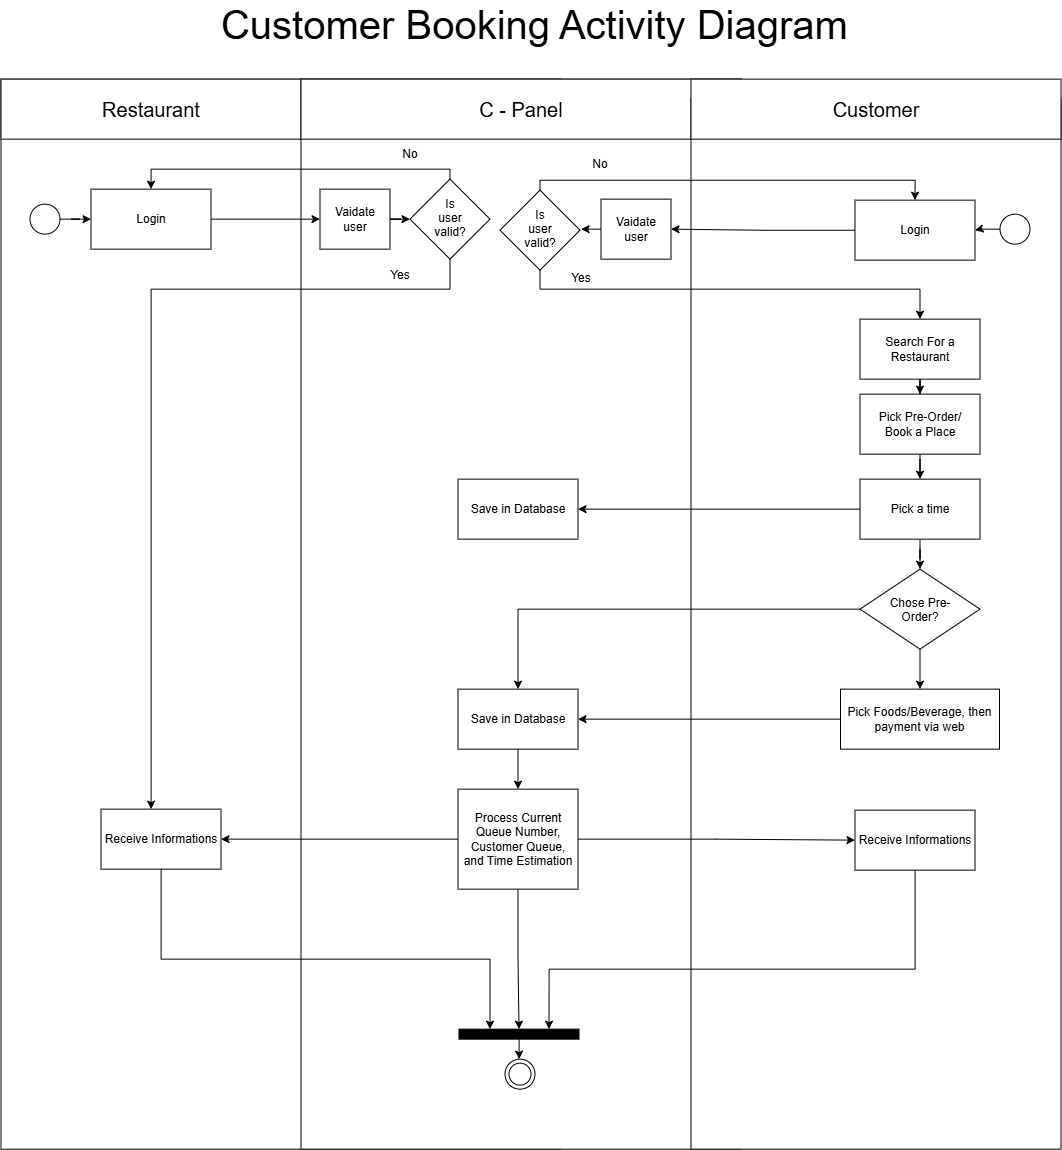

The diagram above was exported from draw.io. Its source (the exported page's mxGraphModel, read from the mxfile embedded in the PNG):
<mxGraphModel dx="2289" dy="1462" grid="1" gridSize="10" guides="1" tooltips="1" connect="1" arrows="1" fold="1" page="1" pageScale="1" pageWidth="1100" pageHeight="850" math="0" shadow="0">
  <root>
    <mxCell id="0" />
    <mxCell id="1" parent="0" />
    <mxCell id="nFMozK5l7W35rV5ZB8UF-1" parent="1" style="rounded=0;whiteSpace=wrap;html=1;" value="" vertex="1">
      <mxGeometry height="1070" width="560" x="20" y="130" as="geometry" />
    </mxCell>
    <mxCell id="nFMozK5l7W35rV5ZB8UF-51" edge="1" parent="1" source="nFMozK5l7W35rV5ZB8UF-2" style="edgeStyle=orthogonalEdgeStyle;rounded=0;orthogonalLoop=1;jettySize=auto;html=1;" target="nFMozK5l7W35rV5ZB8UF-48" value="">
      <mxGeometry relative="1" as="geometry" />
    </mxCell>
    <mxCell id="nFMozK5l7W35rV5ZB8UF-2" parent="1" style="rounded=0;whiteSpace=wrap;html=1;" value="" vertex="1">
      <mxGeometry height="1070" width="440" x="320" y="130" as="geometry" />
    </mxCell>
    <mxCell id="nFMozK5l7W35rV5ZB8UF-3" parent="1" style="rounded=0;whiteSpace=wrap;html=1;fontSize=20;" value="Restaurant" vertex="1">
      <mxGeometry height="60" width="300" x="20" y="130" as="geometry" />
    </mxCell>
    <mxCell id="nFMozK5l7W35rV5ZB8UF-4" parent="1" style="rounded=0;whiteSpace=wrap;html=1;fontSize=20;" value="C - Panel" vertex="1">
      <mxGeometry height="60" width="440" x="320" y="130" as="geometry" />
    </mxCell>
    <mxCell id="nFMozK5l7W35rV5ZB8UF-5" parent="1" style="text;html=1;whiteSpace=wrap;strokeColor=none;fillColor=none;align=center;verticalAlign=middle;rounded=0;fontSize=40;" value="Customer Booking Activity Diagram&amp;nbsp;" vertex="1">
      <mxGeometry height="30" width="1040" x="39" y="60" as="geometry" />
    </mxCell>
    <mxCell id="nFMozK5l7W35rV5ZB8UF-6" parent="1" style="rounded=0;whiteSpace=wrap;html=1;" value="" vertex="1">
      <mxGeometry height="1050" width="370" x="710" y="150" as="geometry" />
    </mxCell>
    <mxCell id="nFMozK5l7W35rV5ZB8UF-7" parent="1" style="rounded=0;whiteSpace=wrap;html=1;fontSize=20;" value="Customer" vertex="1">
      <mxGeometry height="60" width="370" x="710" y="130" as="geometry" />
    </mxCell>
    <mxCell id="nFMozK5l7W35rV5ZB8UF-8" parent="1" style="ellipse;shape=doubleEllipse;whiteSpace=wrap;html=1;aspect=fixed;" value="" vertex="1">
      <mxGeometry height="30" width="30" x="524" y="1110" as="geometry" />
    </mxCell>
    <mxCell id="nFMozK5l7W35rV5ZB8UF-9" edge="1" parent="1" style="edgeStyle=orthogonalEdgeStyle;rounded=0;orthogonalLoop=1;jettySize=auto;html=1;">
      <mxGeometry relative="1" as="geometry">
        <mxPoint x="230" y="270" as="sourcePoint" />
        <mxPoint x="339" y="270" as="targetPoint" />
      </mxGeometry>
    </mxCell>
    <mxCell id="nFMozK5l7W35rV5ZB8UF-10" edge="1" parent="1" source="nFMozK5l7W35rV5ZB8UF-11" style="edgeStyle=orthogonalEdgeStyle;rounded=0;orthogonalLoop=1;jettySize=auto;html=1;" target="nFMozK5l7W35rV5ZB8UF-12" value="">
      <mxGeometry relative="1" as="geometry" />
    </mxCell>
    <mxCell id="nFMozK5l7W35rV5ZB8UF-11" parent="1" style="rounded=0;whiteSpace=wrap;html=1;" value="Search For a Restaurant" vertex="1">
      <mxGeometry height="60" width="120" x="879" y="370" as="geometry" />
    </mxCell>
    <mxCell id="nFMozK5l7W35rV5ZB8UF-39" edge="1" parent="1" source="nFMozK5l7W35rV5ZB8UF-42" style="edgeStyle=orthogonalEdgeStyle;rounded=0;orthogonalLoop=1;jettySize=auto;html=1;" target="nFMozK5l7W35rV5ZB8UF-38" value="">
      <mxGeometry relative="1" as="geometry" />
    </mxCell>
    <mxCell id="nFMozK5l7W35rV5ZB8UF-12" parent="1" style="whiteSpace=wrap;html=1;rounded=0;" value="Pick Pre-Order/&lt;div&gt;Book a Place&lt;/div&gt;" vertex="1">
      <mxGeometry height="60" width="120" x="879" y="445" as="geometry" />
    </mxCell>
    <mxCell id="nFMozK5l7W35rV5ZB8UF-13" edge="1" parent="1" style="edgeStyle=orthogonalEdgeStyle;rounded=0;orthogonalLoop=1;jettySize=auto;html=1;" target="nFMozK5l7W35rV5ZB8UF-16" value="">
      <mxGeometry relative="1" as="geometry">
        <mxPoint x="399" y="270" as="sourcePoint" />
        <mxPoint x="589" y="270" as="targetPoint" />
      </mxGeometry>
    </mxCell>
    <mxCell id="nFMozK5l7W35rV5ZB8UF-14" edge="1" parent="1" source="nFMozK5l7W35rV5ZB8UF-16" style="edgeStyle=orthogonalEdgeStyle;rounded=0;orthogonalLoop=1;jettySize=auto;html=1;entryX=0.5;entryY=0;entryDx=0;entryDy=0;">
      <mxGeometry relative="1" as="geometry">
        <Array as="points">
          <mxPoint x="469.03999999999996" y="220.03999999999996" />
          <mxPoint x="170" y="220.03999999999996" />
        </Array>
        <mxPoint x="170" y="240" as="targetPoint" />
      </mxGeometry>
    </mxCell>
    <mxCell id="nFMozK5l7W35rV5ZB8UF-15" edge="1" parent="1" source="nFMozK5l7W35rV5ZB8UF-16" style="edgeStyle=orthogonalEdgeStyle;rounded=0;orthogonalLoop=1;jettySize=auto;html=1;" target="nFMozK5l7W35rV5ZB8UF-54">
      <mxGeometry relative="1" as="geometry">
        <Array as="points">
          <mxPoint x="468.96" y="340" />
          <mxPoint x="170" y="340" />
        </Array>
        <mxPoint x="170" y="370" as="targetPoint" />
      </mxGeometry>
    </mxCell>
    <mxCell id="nFMozK5l7W35rV5ZB8UF-16" parent="1" style="rhombus;whiteSpace=wrap;html=1;shapeInside=1;" value="Is user valid?" vertex="1">
      <mxGeometry height="80" width="80" x="429" y="230" as="geometry" />
    </mxCell>
    <mxCell id="nFMozK5l7W35rV5ZB8UF-17" parent="1" style="rounded=0;whiteSpace=wrap;html=1;" value="Login" vertex="1">
      <mxGeometry height="60" width="120" x="110" y="240" as="geometry" />
    </mxCell>
    <mxCell id="nFMozK5l7W35rV5ZB8UF-18" parent="1" style="rounded=0;whiteSpace=wrap;html=1;" value="Vaidate&lt;div&gt;user&lt;/div&gt;" vertex="1">
      <mxGeometry height="60" width="70" x="339" y="240" as="geometry" />
    </mxCell>
    <mxCell id="nFMozK5l7W35rV5ZB8UF-19" edge="1" parent="1" source="nFMozK5l7W35rV5ZB8UF-20" style="edgeStyle=orthogonalEdgeStyle;rounded=0;orthogonalLoop=1;jettySize=auto;html=1;" target="nFMozK5l7W35rV5ZB8UF-8" value="">
      <mxGeometry relative="1" as="geometry" />
    </mxCell>
    <mxCell id="nFMozK5l7W35rV5ZB8UF-20" parent="1" style="rounded=0;whiteSpace=wrap;html=1;fillColor=#000000;" value="" vertex="1">
      <mxGeometry height="10" width="120" x="478" y="1080" as="geometry" />
    </mxCell>
    <mxCell id="nFMozK5l7W35rV5ZB8UF-21" edge="1" parent="1" source="nFMozK5l7W35rV5ZB8UF-22" style="edgeStyle=orthogonalEdgeStyle;rounded=0;orthogonalLoop=1;jettySize=auto;html=1;" target="nFMozK5l7W35rV5ZB8UF-17" value="">
      <mxGeometry relative="1" as="geometry" />
    </mxCell>
    <mxCell id="nFMozK5l7W35rV5ZB8UF-22" parent="1" style="ellipse;whiteSpace=wrap;html=1;shapeInside=1;aspect=fixed;" value="" vertex="1">
      <mxGeometry height="30" width="30" x="49" y="255" as="geometry" />
    </mxCell>
    <mxCell id="nFMozK5l7W35rV5ZB8UF-23" edge="1" parent="1" source="nFMozK5l7W35rV5ZB8UF-24" style="edgeStyle=orthogonalEdgeStyle;rounded=0;orthogonalLoop=1;jettySize=auto;html=1;" target="nFMozK5l7W35rV5ZB8UF-26" value="">
      <mxGeometry relative="1" as="geometry" />
    </mxCell>
    <mxCell id="nFMozK5l7W35rV5ZB8UF-24" parent="1" style="ellipse;whiteSpace=wrap;html=1;shapeInside=1;aspect=fixed;" value="" vertex="1">
      <mxGeometry height="30" width="30" x="1019" y="265" as="geometry" />
    </mxCell>
    <mxCell id="nFMozK5l7W35rV5ZB8UF-25" edge="1" parent="1" source="nFMozK5l7W35rV5ZB8UF-26" style="edgeStyle=orthogonalEdgeStyle;rounded=0;orthogonalLoop=1;jettySize=auto;html=1;entryX=1;entryY=0.5;entryDx=0;entryDy=0;" target="nFMozK5l7W35rV5ZB8UF-28">
      <mxGeometry relative="1" as="geometry" />
    </mxCell>
    <mxCell id="nFMozK5l7W35rV5ZB8UF-26" parent="1" style="rounded=0;whiteSpace=wrap;html=1;" value="Login" vertex="1">
      <mxGeometry height="60" width="120" x="874" y="251" as="geometry" />
    </mxCell>
    <mxCell id="nFMozK5l7W35rV5ZB8UF-27" edge="1" parent="1" source="nFMozK5l7W35rV5ZB8UF-28" style="edgeStyle=orthogonalEdgeStyle;rounded=0;orthogonalLoop=1;jettySize=auto;html=1;" target="nFMozK5l7W35rV5ZB8UF-31" value="">
      <mxGeometry relative="1" as="geometry" />
    </mxCell>
    <mxCell id="nFMozK5l7W35rV5ZB8UF-28" parent="1" style="rounded=0;whiteSpace=wrap;html=1;" value="Vaidate&lt;div&gt;user&lt;/div&gt;" vertex="1">
      <mxGeometry height="60" width="70" x="620" y="250" as="geometry" />
    </mxCell>
    <mxCell id="nFMozK5l7W35rV5ZB8UF-29" edge="1" parent="1" source="nFMozK5l7W35rV5ZB8UF-31" style="edgeStyle=orthogonalEdgeStyle;rounded=0;orthogonalLoop=1;jettySize=auto;html=1;entryX=0.5;entryY=0;entryDx=0;entryDy=0;" target="nFMozK5l7W35rV5ZB8UF-26">
      <mxGeometry relative="1" as="geometry">
        <Array as="points">
          <mxPoint x="559" y="231" />
          <mxPoint x="934" y="231" />
        </Array>
      </mxGeometry>
    </mxCell>
    <mxCell id="nFMozK5l7W35rV5ZB8UF-30" edge="1" parent="1" source="nFMozK5l7W35rV5ZB8UF-31" style="edgeStyle=orthogonalEdgeStyle;rounded=0;orthogonalLoop=1;jettySize=auto;html=1;" target="nFMozK5l7W35rV5ZB8UF-11">
      <mxGeometry relative="1" as="geometry">
        <Array as="points">
          <mxPoint x="559" y="340" />
          <mxPoint x="939" y="340" />
        </Array>
      </mxGeometry>
    </mxCell>
    <mxCell id="nFMozK5l7W35rV5ZB8UF-31" parent="1" style="rhombus;whiteSpace=wrap;html=1;shapeInside=1;" value="Is user valid?" vertex="1">
      <mxGeometry height="80" width="80" x="519" y="241" as="geometry" />
    </mxCell>
    <mxCell id="nFMozK5l7W35rV5ZB8UF-32" parent="1" style="text;html=1;whiteSpace=wrap;strokeColor=none;fillColor=none;align=center;verticalAlign=middle;rounded=0;" value="Yes" vertex="1">
      <mxGeometry height="30" width="60" x="570" y="314" as="geometry" />
    </mxCell>
    <mxCell id="nFMozK5l7W35rV5ZB8UF-33" parent="1" style="text;html=1;whiteSpace=wrap;strokeColor=none;fillColor=none;align=center;verticalAlign=middle;rounded=0;" value="Yes" vertex="1">
      <mxGeometry height="30" width="60" x="389" y="311" as="geometry" />
    </mxCell>
    <mxCell id="nFMozK5l7W35rV5ZB8UF-34" parent="1" style="text;html=1;whiteSpace=wrap;strokeColor=none;fillColor=none;align=center;verticalAlign=middle;rounded=0;" value="No" vertex="1">
      <mxGeometry height="30" width="60" x="589" y="200" as="geometry" />
    </mxCell>
    <mxCell id="nFMozK5l7W35rV5ZB8UF-35" parent="1" style="text;html=1;whiteSpace=wrap;strokeColor=none;fillColor=none;align=center;verticalAlign=middle;rounded=0;" value="No" vertex="1">
      <mxGeometry height="30" width="60" x="399" y="190" as="geometry" />
    </mxCell>
    <mxCell id="nFMozK5l7W35rV5ZB8UF-47" edge="1" parent="1" source="nFMozK5l7W35rV5ZB8UF-38" style="edgeStyle=orthogonalEdgeStyle;rounded=0;orthogonalLoop=1;jettySize=auto;html=1;entryX=0.5;entryY=0;entryDx=0;entryDy=0;" target="nFMozK5l7W35rV5ZB8UF-46" value="">
      <mxGeometry relative="1" as="geometry">
        <Array as="points">
          <mxPoint x="537" y="660" />
        </Array>
        <mxPoint x="830" y="660" as="targetPoint" />
      </mxGeometry>
    </mxCell>
    <mxCell id="nFMozK5l7W35rV5ZB8UF-49" edge="1" parent="1" source="nFMozK5l7W35rV5ZB8UF-38" style="edgeStyle=orthogonalEdgeStyle;rounded=0;orthogonalLoop=1;jettySize=auto;html=1;" target="nFMozK5l7W35rV5ZB8UF-48" value="">
      <mxGeometry relative="1" as="geometry" />
    </mxCell>
    <mxCell id="nFMozK5l7W35rV5ZB8UF-38" parent="1" style="rhombus;whiteSpace=wrap;html=1;shapeInside=1;rounded=0;" value="Chose Pre-Order?" vertex="1">
      <mxGeometry height="80" width="120" x="879" y="620" as="geometry" />
    </mxCell>
    <mxCell id="nFMozK5l7W35rV5ZB8UF-43" edge="1" parent="1" source="nFMozK5l7W35rV5ZB8UF-12" style="edgeStyle=orthogonalEdgeStyle;rounded=0;orthogonalLoop=1;jettySize=auto;html=1;" target="nFMozK5l7W35rV5ZB8UF-42" value="">
      <mxGeometry relative="1" as="geometry">
        <mxPoint x="939" y="505" as="sourcePoint" />
        <mxPoint x="939" y="620" as="targetPoint" />
      </mxGeometry>
    </mxCell>
    <mxCell id="nFMozK5l7W35rV5ZB8UF-45" edge="1" parent="1" source="nFMozK5l7W35rV5ZB8UF-42" style="edgeStyle=orthogonalEdgeStyle;rounded=0;orthogonalLoop=1;jettySize=auto;html=1;" target="nFMozK5l7W35rV5ZB8UF-44">
      <mxGeometry relative="1" as="geometry" />
    </mxCell>
    <mxCell id="nFMozK5l7W35rV5ZB8UF-42" parent="1" style="rounded=0;whiteSpace=wrap;html=1;" value="Pick a time" vertex="1">
      <mxGeometry height="60" width="120" x="879" y="530" as="geometry" />
    </mxCell>
    <mxCell id="nFMozK5l7W35rV5ZB8UF-44" parent="1" style="rounded=0;whiteSpace=wrap;html=1;" value="Save in Database" vertex="1">
      <mxGeometry height="60" width="120" x="477" y="530" as="geometry" />
    </mxCell>
    <mxCell id="nFMozK5l7W35rV5ZB8UF-53" edge="1" parent="1" source="nFMozK5l7W35rV5ZB8UF-46" style="edgeStyle=orthogonalEdgeStyle;rounded=0;orthogonalLoop=1;jettySize=auto;html=1;" target="nFMozK5l7W35rV5ZB8UF-52" value="">
      <mxGeometry relative="1" as="geometry" />
    </mxCell>
    <mxCell id="nFMozK5l7W35rV5ZB8UF-46" parent="1" style="rounded=0;whiteSpace=wrap;html=1;" value="Save in Database" vertex="1">
      <mxGeometry height="60" width="120" x="477" y="740" as="geometry" />
    </mxCell>
    <mxCell id="nFMozK5l7W35rV5ZB8UF-50" edge="1" parent="1" source="nFMozK5l7W35rV5ZB8UF-48" style="edgeStyle=orthogonalEdgeStyle;rounded=0;orthogonalLoop=1;jettySize=auto;html=1;entryX=1;entryY=0.5;entryDx=0;entryDy=0;" target="nFMozK5l7W35rV5ZB8UF-46" value="">
      <mxGeometry relative="1" as="geometry" />
    </mxCell>
    <mxCell id="nFMozK5l7W35rV5ZB8UF-48" parent="1" style="whiteSpace=wrap;html=1;rounded=0;" value="Pick Foods/Beverage, then payment via web" vertex="1">
      <mxGeometry height="60" width="159" x="859.5" y="740" as="geometry" />
    </mxCell>
    <mxCell id="nFMozK5l7W35rV5ZB8UF-56" edge="1" parent="1" source="nFMozK5l7W35rV5ZB8UF-52" style="edgeStyle=orthogonalEdgeStyle;rounded=0;orthogonalLoop=1;jettySize=auto;html=1;entryX=0;entryY=0.5;entryDx=0;entryDy=0;" target="nFMozK5l7W35rV5ZB8UF-55">
      <mxGeometry relative="1" as="geometry" />
    </mxCell>
    <mxCell id="nFMozK5l7W35rV5ZB8UF-57" edge="1" parent="1" source="nFMozK5l7W35rV5ZB8UF-52" style="edgeStyle=orthogonalEdgeStyle;rounded=0;orthogonalLoop=1;jettySize=auto;html=1;" target="nFMozK5l7W35rV5ZB8UF-54">
      <mxGeometry relative="1" as="geometry" />
    </mxCell>
    <mxCell id="nFMozK5l7W35rV5ZB8UF-60" edge="1" parent="1" source="nFMozK5l7W35rV5ZB8UF-52" style="edgeStyle=orthogonalEdgeStyle;rounded=0;orthogonalLoop=1;jettySize=auto;html=1;entryX=0.5;entryY=0;entryDx=0;entryDy=0;" target="nFMozK5l7W35rV5ZB8UF-20">
      <mxGeometry relative="1" as="geometry" />
    </mxCell>
    <mxCell id="nFMozK5l7W35rV5ZB8UF-52" parent="1" style="rounded=0;whiteSpace=wrap;html=1;" value="Process Current Queue Number, Customer Queue, and Time Estimation" vertex="1">
      <mxGeometry height="100" width="120" x="477" y="840" as="geometry" />
    </mxCell>
    <mxCell id="nFMozK5l7W35rV5ZB8UF-59" edge="1" parent="1" source="nFMozK5l7W35rV5ZB8UF-54" style="edgeStyle=orthogonalEdgeStyle;rounded=0;orthogonalLoop=1;jettySize=auto;html=1;entryX=0.25;entryY=0;entryDx=0;entryDy=0;" target="nFMozK5l7W35rV5ZB8UF-20">
      <mxGeometry relative="1" as="geometry">
        <Array as="points">
          <mxPoint x="180" y="1010" />
          <mxPoint x="509" y="1010" />
        </Array>
      </mxGeometry>
    </mxCell>
    <mxCell id="nFMozK5l7W35rV5ZB8UF-54" parent="1" style="rounded=0;whiteSpace=wrap;html=1;" value="Receive Informations" vertex="1">
      <mxGeometry height="60" width="120" x="120" y="860" as="geometry" />
    </mxCell>
    <mxCell id="nFMozK5l7W35rV5ZB8UF-61" edge="1" parent="1" source="nFMozK5l7W35rV5ZB8UF-55" style="edgeStyle=orthogonalEdgeStyle;rounded=0;orthogonalLoop=1;jettySize=auto;html=1;entryX=0.75;entryY=0;entryDx=0;entryDy=0;" target="nFMozK5l7W35rV5ZB8UF-20">
      <mxGeometry relative="1" as="geometry">
        <Array as="points">
          <mxPoint x="934" y="1020" />
          <mxPoint x="568" y="1020" />
        </Array>
      </mxGeometry>
    </mxCell>
    <mxCell id="nFMozK5l7W35rV5ZB8UF-55" parent="1" style="rounded=0;whiteSpace=wrap;html=1;" value="Receive Informations" vertex="1">
      <mxGeometry height="60" width="120" x="874" y="861" as="geometry" />
    </mxCell>
  </root>
</mxGraphModel>